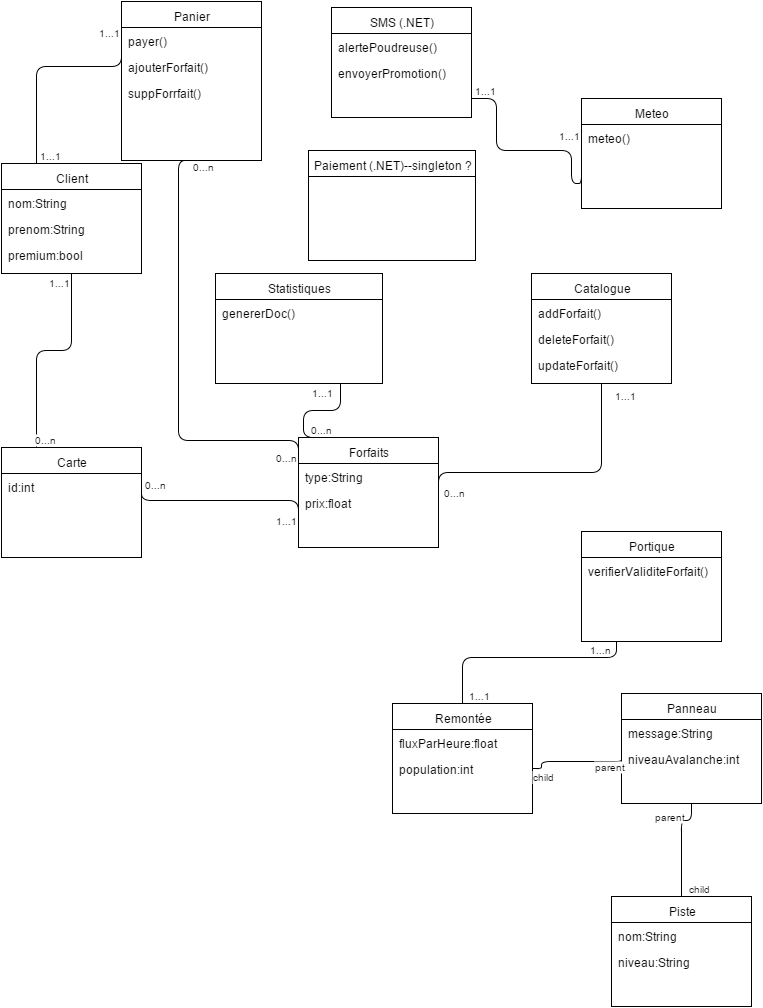

The diagram above was exported from draw.io. Its source (the exported page's mxGraphModel, read from the mxfile embedded in the PNG):
<mxGraphModel dx="1194" dy="706" grid="1" gridSize="10" guides="1" tooltips="1" connect="1" arrows="1" fold="1" page="1" pageScale="1" pageWidth="826" pageHeight="1169" background="#ffffff" math="0">
  <root>
    <mxCell id="0" />
    <mxCell id="1" parent="0" />
    <mxCell id="1f3e78b794fd88fd-1" value="Client" style="swimlane;html=1;fontStyle=0;childLayout=stackLayout;horizontal=1;startSize=26;fillColor=none;horizontalStack=0;resizeParent=1;resizeLast=0;collapsible=1;marginBottom=0;swimlaneFillColor=#ffffff;" vertex="1" parent="1">
      <mxGeometry x="50" y="213" width="140" height="110" as="geometry" />
    </mxCell>
    <mxCell id="1f3e78b794fd88fd-2" value="nom:String" style="text;html=1;strokeColor=none;fillColor=none;align=left;verticalAlign=top;spacingLeft=4;spacingRight=4;whiteSpace=wrap;overflow=hidden;rotatable=0;points=[[0,0.5],[1,0.5]];portConstraint=eastwest;" vertex="1" parent="1f3e78b794fd88fd-1">
      <mxGeometry y="26" width="140" height="26" as="geometry" />
    </mxCell>
    <mxCell id="1f3e78b794fd88fd-3" value="prenom:String" style="text;html=1;strokeColor=none;fillColor=none;align=left;verticalAlign=top;spacingLeft=4;spacingRight=4;whiteSpace=wrap;overflow=hidden;rotatable=0;points=[[0,0.5],[1,0.5]];portConstraint=eastwest;" vertex="1" parent="1f3e78b794fd88fd-1">
      <mxGeometry y="52" width="140" height="26" as="geometry" />
    </mxCell>
    <mxCell id="1f3e78b794fd88fd-4" value="premium:bool" style="text;html=1;strokeColor=none;fillColor=none;align=left;verticalAlign=top;spacingLeft=4;spacingRight=4;whiteSpace=wrap;overflow=hidden;rotatable=0;points=[[0,0.5],[1,0.5]];portConstraint=eastwest;" vertex="1" parent="1f3e78b794fd88fd-1">
      <mxGeometry y="78" width="140" height="26" as="geometry" />
    </mxCell>
    <mxCell id="4035f3a02baf307-1" value="Panier" style="swimlane;html=1;fontStyle=0;childLayout=stackLayout;horizontal=1;startSize=26;fillColor=none;horizontalStack=0;resizeParent=1;resizeLast=0;collapsible=1;marginBottom=0;swimlaneFillColor=#ffffff;" vertex="1" parent="1">
      <mxGeometry x="170" y="51" width="140" height="159" as="geometry" />
    </mxCell>
    <mxCell id="4035f3a02baf307-3" value="payer()" style="text;html=1;strokeColor=none;fillColor=none;align=left;verticalAlign=top;spacingLeft=4;spacingRight=4;whiteSpace=wrap;overflow=hidden;rotatable=0;points=[[0,0.5],[1,0.5]];portConstraint=eastwest;" vertex="1" parent="4035f3a02baf307-1">
      <mxGeometry y="26" width="140" height="26" as="geometry" />
    </mxCell>
    <mxCell id="4035f3a02baf307-4" value="ajouterForfait()" style="text;html=1;strokeColor=none;fillColor=none;align=left;verticalAlign=top;spacingLeft=4;spacingRight=4;whiteSpace=wrap;overflow=hidden;rotatable=0;points=[[0,0.5],[1,0.5]];portConstraint=eastwest;" vertex="1" parent="4035f3a02baf307-1">
      <mxGeometry y="52" width="140" height="26" as="geometry" />
    </mxCell>
    <mxCell id="611225ec3e4ec586-33" value="suppForrfait()" style="text;html=1;strokeColor=none;fillColor=none;align=left;verticalAlign=top;spacingLeft=4;spacingRight=4;whiteSpace=wrap;overflow=hidden;rotatable=0;points=[[0,0.5],[1,0.5]];portConstraint=eastwest;" vertex="1" parent="4035f3a02baf307-1">
      <mxGeometry y="78" width="140" height="26" as="geometry" />
    </mxCell>
    <mxCell id="4035f3a02baf307-6" value="Catalogue" style="swimlane;html=1;fontStyle=0;childLayout=stackLayout;horizontal=1;startSize=26;fillColor=none;horizontalStack=0;resizeParent=1;resizeLast=0;collapsible=1;marginBottom=0;swimlaneFillColor=#ffffff;" vertex="1" parent="1">
      <mxGeometry x="580" y="323" width="140" height="110" as="geometry" />
    </mxCell>
    <mxCell id="4035f3a02baf307-7" value="addForfait()" style="text;html=1;strokeColor=none;fillColor=none;align=left;verticalAlign=top;spacingLeft=4;spacingRight=4;whiteSpace=wrap;overflow=hidden;rotatable=0;points=[[0,0.5],[1,0.5]];portConstraint=eastwest;" vertex="1" parent="4035f3a02baf307-6">
      <mxGeometry y="26" width="140" height="26" as="geometry" />
    </mxCell>
    <mxCell id="4035f3a02baf307-8" value="deleteForfait()" style="text;html=1;strokeColor=none;fillColor=none;align=left;verticalAlign=top;spacingLeft=4;spacingRight=4;whiteSpace=wrap;overflow=hidden;rotatable=0;points=[[0,0.5],[1,0.5]];portConstraint=eastwest;" vertex="1" parent="4035f3a02baf307-6">
      <mxGeometry y="52" width="140" height="26" as="geometry" />
    </mxCell>
    <mxCell id="4035f3a02baf307-9" value="updateForfait()" style="text;html=1;strokeColor=none;fillColor=none;align=left;verticalAlign=top;spacingLeft=4;spacingRight=4;whiteSpace=wrap;overflow=hidden;rotatable=0;points=[[0,0.5],[1,0.5]];portConstraint=eastwest;" vertex="1" parent="4035f3a02baf307-6">
      <mxGeometry y="78" width="140" height="26" as="geometry" />
    </mxCell>
    <mxCell id="4035f3a02baf307-10" value="Forfaits" style="swimlane;html=1;fontStyle=0;childLayout=stackLayout;horizontal=1;startSize=26;fillColor=none;horizontalStack=0;resizeParent=1;resizeLast=0;collapsible=1;marginBottom=0;swimlaneFillColor=#ffffff;" vertex="1" parent="1">
      <mxGeometry x="347" y="487" width="140" height="110" as="geometry" />
    </mxCell>
    <mxCell id="4035f3a02baf307-11" value="type:String" style="text;html=1;strokeColor=none;fillColor=none;align=left;verticalAlign=top;spacingLeft=4;spacingRight=4;whiteSpace=wrap;overflow=hidden;rotatable=0;points=[[0,0.5],[1,0.5]];portConstraint=eastwest;" vertex="1" parent="4035f3a02baf307-10">
      <mxGeometry y="26" width="140" height="26" as="geometry" />
    </mxCell>
    <mxCell id="4035f3a02baf307-12" value="prix:float" style="text;html=1;strokeColor=none;fillColor=none;align=left;verticalAlign=top;spacingLeft=4;spacingRight=4;whiteSpace=wrap;overflow=hidden;rotatable=0;points=[[0,0.5],[1,0.5]];portConstraint=eastwest;" vertex="1" parent="4035f3a02baf307-10">
      <mxGeometry y="52" width="140" height="26" as="geometry" />
    </mxCell>
    <mxCell id="4035f3a02baf307-14" value="Carte" style="swimlane;html=1;fontStyle=0;childLayout=stackLayout;horizontal=1;startSize=26;fillColor=none;horizontalStack=0;resizeParent=1;resizeLast=0;collapsible=1;marginBottom=0;swimlaneFillColor=#ffffff;" vertex="1" parent="1">
      <mxGeometry x="50" y="497" width="140" height="110" as="geometry" />
    </mxCell>
    <mxCell id="4035f3a02baf307-15" value="id:int" style="text;html=1;strokeColor=none;fillColor=none;align=left;verticalAlign=top;spacingLeft=4;spacingRight=4;whiteSpace=wrap;overflow=hidden;rotatable=0;points=[[0,0.5],[1,0.5]];portConstraint=eastwest;" vertex="1" parent="4035f3a02baf307-14">
      <mxGeometry y="26" width="140" height="26" as="geometry" />
    </mxCell>
    <mxCell id="4035f3a02baf307-18" value="Meteo" style="swimlane;html=1;fontStyle=0;childLayout=stackLayout;horizontal=1;startSize=26;fillColor=none;horizontalStack=0;resizeParent=1;resizeLast=0;collapsible=1;marginBottom=0;swimlaneFillColor=#ffffff;" vertex="1" parent="1">
      <mxGeometry x="630" y="148" width="140" height="110" as="geometry" />
    </mxCell>
    <mxCell id="4035f3a02baf307-19" value="meteo()" style="text;html=1;strokeColor=none;fillColor=none;align=left;verticalAlign=top;spacingLeft=4;spacingRight=4;whiteSpace=wrap;overflow=hidden;rotatable=0;points=[[0,0.5],[1,0.5]];portConstraint=eastwest;" vertex="1" parent="4035f3a02baf307-18">
      <mxGeometry y="26" width="140" height="26" as="geometry" />
    </mxCell>
    <mxCell id="4035f3a02baf307-22" value="SMS (.NET)" style="swimlane;html=1;fontStyle=0;childLayout=stackLayout;horizontal=1;startSize=26;fillColor=none;horizontalStack=0;resizeParent=1;resizeLast=0;collapsible=1;marginBottom=0;swimlaneFillColor=#ffffff;" vertex="1" parent="1">
      <mxGeometry x="380" y="57" width="140" height="110" as="geometry" />
    </mxCell>
    <mxCell id="4035f3a02baf307-23" value="alertePoudreuse()" style="text;html=1;strokeColor=none;fillColor=none;align=left;verticalAlign=top;spacingLeft=4;spacingRight=4;whiteSpace=wrap;overflow=hidden;rotatable=0;points=[[0,0.5],[1,0.5]];portConstraint=eastwest;" vertex="1" parent="4035f3a02baf307-22">
      <mxGeometry y="26" width="140" height="26" as="geometry" />
    </mxCell>
    <mxCell id="4035f3a02baf307-24" value="envoyerPromotion()" style="text;html=1;strokeColor=none;fillColor=none;align=left;verticalAlign=top;spacingLeft=4;spacingRight=4;whiteSpace=wrap;overflow=hidden;rotatable=0;points=[[0,0.5],[1,0.5]];portConstraint=eastwest;" vertex="1" parent="4035f3a02baf307-22">
      <mxGeometry y="52" width="140" height="26" as="geometry" />
    </mxCell>
    <mxCell id="3c468137580c4825-1" value="Paiement (.NET)--singleton ?" style="swimlane;html=1;fontStyle=0;childLayout=stackLayout;horizontal=1;startSize=26;fillColor=none;horizontalStack=0;resizeParent=1;resizeLast=0;collapsible=1;marginBottom=0;swimlaneFillColor=#ffffff;" vertex="1" parent="1">
      <mxGeometry x="357" y="200" width="167" height="110" as="geometry">
        <mxRectangle x="250" y="194" width="190" height="26" as="alternateBounds" />
      </mxGeometry>
    </mxCell>
    <mxCell id="3c468137580c4825-12" value="" style="endArrow=none;html=1;edgeStyle=orthogonalEdgeStyle;entryX=0;entryY=0.5;exitX=0.25;exitY=0;" edge="1" parent="1" source="1f3e78b794fd88fd-1" target="4035f3a02baf307-3">
      <mxGeometry relative="1" as="geometry">
        <mxPoint x="10" y="30" as="sourcePoint" />
        <mxPoint x="170" y="30" as="targetPoint" />
        <Array as="points">
          <mxPoint x="85" y="116" />
        </Array>
      </mxGeometry>
    </mxCell>
    <mxCell id="3c468137580c4825-13" value="1...1" style="resizable=0;html=1;align=left;verticalAlign=bottom;labelBackgroundColor=#ffffff;fontSize=10;" vertex="1" connectable="0" parent="3c468137580c4825-12">
      <mxGeometry x="-1" relative="1" as="geometry" />
    </mxCell>
    <mxCell id="3c468137580c4825-14" value="1...1" style="resizable=0;html=1;align=right;verticalAlign=bottom;labelBackgroundColor=#ffffff;fontSize=10;" vertex="1" connectable="0" parent="3c468137580c4825-12">
      <mxGeometry x="1" relative="1" as="geometry" />
    </mxCell>
    <mxCell id="3c468137580c4825-18" value="" style="endArrow=none;html=1;edgeStyle=orthogonalEdgeStyle;entryX=0.5;entryY=1;exitX=0.25;exitY=0;" edge="1" parent="1" source="4035f3a02baf307-14" target="1f3e78b794fd88fd-1">
      <mxGeometry x="105" y="136" as="geometry">
        <mxPoint x="105" y="233" as="sourcePoint" />
        <mxPoint x="190" y="136" as="targetPoint" />
        <Array as="points">
          <mxPoint x="85" y="400" />
          <mxPoint x="120" y="400" />
        </Array>
      </mxGeometry>
    </mxCell>
    <mxCell id="3c468137580c4825-19" value="0...n" style="resizable=0;html=1;align=left;verticalAlign=bottom;labelBackgroundColor=#ffffff;fontSize=10;" vertex="1" connectable="0" parent="3c468137580c4825-18">
      <mxGeometry x="-1" relative="1" as="geometry">
        <mxPoint x="-5" as="offset" />
      </mxGeometry>
    </mxCell>
    <mxCell id="3c468137580c4825-20" value="1...1" style="resizable=0;html=1;align=right;verticalAlign=bottom;labelBackgroundColor=#ffffff;fontSize=10;" vertex="1" connectable="0" parent="3c468137580c4825-18">
      <mxGeometry x="1" relative="1" as="geometry">
        <mxPoint y="17" as="offset" />
      </mxGeometry>
    </mxCell>
    <mxCell id="3c468137580c4825-21" value="" style="endArrow=none;html=1;edgeStyle=orthogonalEdgeStyle;entryX=0;entryY=0.5;exitX=1;exitY=0.5;" edge="1" parent="1" source="4035f3a02baf307-15">
      <mxGeometry x="85" y="189" as="geometry">
        <mxPoint x="85" y="286" as="sourcePoint" />
        <mxPoint x="347" y="578" as="targetPoint" />
        <Array as="points">
          <mxPoint x="190" y="550" />
          <mxPoint x="347" y="550" />
        </Array>
      </mxGeometry>
    </mxCell>
    <mxCell id="3c468137580c4825-22" value="0...n" style="resizable=0;html=1;align=left;verticalAlign=bottom;labelBackgroundColor=#ffffff;fontSize=10;" vertex="1" connectable="0" parent="3c468137580c4825-21">
      <mxGeometry x="-1" relative="1" as="geometry">
        <mxPoint y="6" as="offset" />
      </mxGeometry>
    </mxCell>
    <mxCell id="3c468137580c4825-23" value="1...1" style="resizable=0;html=1;align=right;verticalAlign=bottom;labelBackgroundColor=#ffffff;fontSize=10;" vertex="1" connectable="0" parent="3c468137580c4825-21">
      <mxGeometry x="1" relative="1" as="geometry" />
    </mxCell>
    <mxCell id="3c468137580c4825-24" value="" style="endArrow=none;html=1;edgeStyle=orthogonalEdgeStyle;entryX=1;entryY=0.5;exitX=0.5;exitY=1;" edge="1" parent="1" source="4035f3a02baf307-6" target="4035f3a02baf307-12">
      <mxGeometry x="380" y="250" as="geometry">
        <mxPoint x="525" y="522" as="sourcePoint" />
        <mxPoint x="695" y="547" as="targetPoint" />
        <Array as="points">
          <mxPoint x="650" y="522" />
          <mxPoint x="487" y="522" />
        </Array>
      </mxGeometry>
    </mxCell>
    <mxCell id="3c468137580c4825-25" value="1...1" style="resizable=0;html=1;align=left;verticalAlign=bottom;labelBackgroundColor=#ffffff;fontSize=10;" vertex="1" connectable="0" parent="3c468137580c4825-24">
      <mxGeometry x="-1" relative="1" as="geometry">
        <mxPoint x="10" y="20" as="offset" />
      </mxGeometry>
    </mxCell>
    <mxCell id="3c468137580c4825-26" value="0...n" style="resizable=0;html=1;align=right;verticalAlign=bottom;labelBackgroundColor=#ffffff;fontSize=10;" vertex="1" connectable="0" parent="3c468137580c4825-24">
      <mxGeometry x="1" relative="1" as="geometry">
        <mxPoint x="28" y="-2" as="offset" />
      </mxGeometry>
    </mxCell>
    <mxCell id="3c468137580c4825-27" value="" style="endArrow=none;html=1;edgeStyle=orthogonalEdgeStyle;entryX=0;entryY=0.5;exitX=1;exitY=0.5;" edge="1" parent="1">
      <mxGeometry x="340" y="-84" as="geometry">
        <mxPoint x="520" y="148" as="sourcePoint" />
        <mxPoint x="630" y="213" as="targetPoint" />
        <Array as="points">
          <mxPoint x="545" y="148" />
          <mxPoint x="545" y="200" />
          <mxPoint x="620" y="200" />
          <mxPoint x="620" y="233" />
          <mxPoint x="630" y="233" />
        </Array>
      </mxGeometry>
    </mxCell>
    <mxCell id="3c468137580c4825-28" value="1...1" style="resizable=0;html=1;align=left;verticalAlign=bottom;labelBackgroundColor=#ffffff;fontSize=10;" vertex="1" connectable="0" parent="3c468137580c4825-27">
      <mxGeometry x="-1" relative="1" as="geometry" />
    </mxCell>
    <mxCell id="3c468137580c4825-29" value="1...1" style="resizable=0;html=1;align=right;verticalAlign=bottom;labelBackgroundColor=#ffffff;fontSize=10;" vertex="1" connectable="0" parent="3c468137580c4825-27">
      <mxGeometry x="1" relative="1" as="geometry">
        <mxPoint y="-20" as="offset" />
      </mxGeometry>
    </mxCell>
    <mxCell id="611225ec3e4ec586-1" value="Portique" style="swimlane;html=1;fontStyle=0;childLayout=stackLayout;horizontal=1;startSize=26;fillColor=none;horizontalStack=0;resizeParent=1;resizeLast=0;collapsible=1;marginBottom=0;swimlaneFillColor=#ffffff;" vertex="1" parent="1">
      <mxGeometry x="630" y="581" width="140" height="110" as="geometry" />
    </mxCell>
    <mxCell id="611225ec3e4ec586-2" value="verifierValiditeForfait()" style="text;html=1;strokeColor=none;fillColor=none;align=left;verticalAlign=top;spacingLeft=4;spacingRight=4;whiteSpace=wrap;overflow=hidden;rotatable=0;points=[[0,0.5],[1,0.5]];portConstraint=eastwest;" vertex="1" parent="611225ec3e4ec586-1">
      <mxGeometry y="26" width="140" height="26" as="geometry" />
    </mxCell>
    <mxCell id="611225ec3e4ec586-5" value="Statistiques" style="swimlane;html=1;fontStyle=0;childLayout=stackLayout;horizontal=1;startSize=26;fillColor=none;horizontalStack=0;resizeParent=1;resizeLast=0;collapsible=1;marginBottom=0;swimlaneFillColor=#ffffff;" vertex="1" parent="1">
      <mxGeometry x="264" y="323" width="167" height="110" as="geometry" />
    </mxCell>
    <mxCell id="611225ec3e4ec586-6" value="genererDoc()" style="text;html=1;strokeColor=none;fillColor=none;align=left;verticalAlign=top;spacingLeft=4;spacingRight=4;whiteSpace=wrap;overflow=hidden;rotatable=0;points=[[0,0.5],[1,0.5]];portConstraint=eastwest;" vertex="1" parent="611225ec3e4ec586-5">
      <mxGeometry y="26" width="167" height="32" as="geometry" />
    </mxCell>
    <mxCell id="611225ec3e4ec586-9" value="" style="endArrow=none;html=1;edgeStyle=orthogonalEdgeStyle;entryX=0.25;entryY=0;exitX=0.75;exitY=1;" edge="1" parent="1" source="611225ec3e4ec586-5" target="4035f3a02baf307-10">
      <mxGeometry x="95" y="299" as="geometry">
        <mxPoint x="240" y="571" as="sourcePoint" />
        <mxPoint x="357" y="625" as="targetPoint" />
        <Array as="points">
          <mxPoint x="389" y="460" />
          <mxPoint x="352" y="460" />
          <mxPoint x="352" y="487" />
        </Array>
      </mxGeometry>
    </mxCell>
    <mxCell id="611225ec3e4ec586-10" value="1...1" style="resizable=0;html=1;align=left;verticalAlign=bottom;labelBackgroundColor=#ffffff;fontSize=10;" vertex="1" connectable="0" parent="611225ec3e4ec586-9">
      <mxGeometry x="-1" relative="1" as="geometry">
        <mxPoint x="-32" y="17" as="offset" />
      </mxGeometry>
    </mxCell>
    <mxCell id="611225ec3e4ec586-11" value="0...n" style="resizable=0;html=1;align=right;verticalAlign=bottom;labelBackgroundColor=#ffffff;fontSize=10;" vertex="1" connectable="0" parent="611225ec3e4ec586-9">
      <mxGeometry x="1" relative="1" as="geometry" />
    </mxCell>
    <mxCell id="611225ec3e4ec586-12" value="Remontée" style="swimlane;html=1;fontStyle=0;childLayout=stackLayout;horizontal=1;startSize=26;fillColor=none;horizontalStack=0;resizeParent=1;resizeLast=0;collapsible=1;marginBottom=0;swimlaneFillColor=#ffffff;" vertex="1" parent="1">
      <mxGeometry x="441" y="753" width="140" height="110" as="geometry" />
    </mxCell>
    <mxCell id="611225ec3e4ec586-13" value="fluxParHeure:float" style="text;html=1;strokeColor=none;fillColor=none;align=left;verticalAlign=top;spacingLeft=4;spacingRight=4;whiteSpace=wrap;overflow=hidden;rotatable=0;points=[[0,0.5],[1,0.5]];portConstraint=eastwest;" vertex="1" parent="611225ec3e4ec586-12">
      <mxGeometry y="26" width="140" height="26" as="geometry" />
    </mxCell>
    <mxCell id="611225ec3e4ec586-14" value="population:int" style="text;html=1;strokeColor=none;fillColor=none;align=left;verticalAlign=top;spacingLeft=4;spacingRight=4;whiteSpace=wrap;overflow=hidden;rotatable=0;points=[[0,0.5],[1,0.5]];portConstraint=eastwest;" vertex="1" parent="611225ec3e4ec586-12">
      <mxGeometry y="52" width="140" height="26" as="geometry" />
    </mxCell>
    <mxCell id="611225ec3e4ec586-16" value="Panneau" style="swimlane;html=1;fontStyle=0;childLayout=stackLayout;horizontal=1;startSize=26;fillColor=none;horizontalStack=0;resizeParent=1;resizeLast=0;collapsible=1;marginBottom=0;swimlaneFillColor=#ffffff;" vertex="1" parent="1">
      <mxGeometry x="670" y="743" width="140" height="110" as="geometry" />
    </mxCell>
    <mxCell id="611225ec3e4ec586-17" value="message:String" style="text;html=1;strokeColor=none;fillColor=none;align=left;verticalAlign=top;spacingLeft=4;spacingRight=4;whiteSpace=wrap;overflow=hidden;rotatable=0;points=[[0,0.5],[1,0.5]];portConstraint=eastwest;" vertex="1" parent="611225ec3e4ec586-16">
      <mxGeometry y="26" width="140" height="26" as="geometry" />
    </mxCell>
    <mxCell id="611225ec3e4ec586-18" value="niveauAvalanche:int" style="text;html=1;strokeColor=none;fillColor=none;align=left;verticalAlign=top;spacingLeft=4;spacingRight=4;whiteSpace=wrap;overflow=hidden;rotatable=0;points=[[0,0.5],[1,0.5]];portConstraint=eastwest;" vertex="1" parent="611225ec3e4ec586-16">
      <mxGeometry y="52" width="140" height="26" as="geometry" />
    </mxCell>
    <mxCell id="611225ec3e4ec586-23" value="" style="endArrow=none;html=1;edgeStyle=orthogonalEdgeStyle;entryX=1;entryY=0.5;exitX=0;exitY=0.5;" edge="1" parent="1" source="611225ec3e4ec586-18" target="611225ec3e4ec586-14">
      <mxGeometry x="390" y="425" as="geometry">
        <mxPoint x="590" y="804" as="sourcePoint" />
        <mxPoint x="487" y="791" as="targetPoint" />
        <Array as="points">
          <mxPoint x="590" y="811" />
        </Array>
      </mxGeometry>
    </mxCell>
    <mxCell id="611225ec3e4ec586-24" value="parent" style="resizable=0;html=1;align=left;verticalAlign=bottom;labelBackgroundColor=#ffffff;fontSize=10;direction=south;" vertex="1" connectable="0" parent="611225ec3e4ec586-23">
      <mxGeometry x="-1" relative="1" as="geometry">
        <mxPoint x="-30" y="16" as="offset" />
      </mxGeometry>
    </mxCell>
    <mxCell id="611225ec3e4ec586-25" value="child" style="resizable=0;html=1;align=right;verticalAlign=bottom;labelBackgroundColor=#ffffff;fontSize=10;" vertex="1" connectable="0" parent="611225ec3e4ec586-23">
      <mxGeometry x="1" relative="1" as="geometry">
        <mxPoint x="23" y="16" as="offset" />
      </mxGeometry>
    </mxCell>
    <mxCell id="611225ec3e4ec586-26" value="Piste" style="swimlane;html=1;fontStyle=0;childLayout=stackLayout;horizontal=1;startSize=26;fillColor=none;horizontalStack=0;resizeParent=1;resizeLast=0;collapsible=1;marginBottom=0;swimlaneFillColor=#ffffff;" vertex="1" parent="1">
      <mxGeometry x="660" y="946" width="140" height="110" as="geometry" />
    </mxCell>
    <mxCell id="611225ec3e4ec586-27" value="nom:String" style="text;html=1;strokeColor=none;fillColor=none;align=left;verticalAlign=top;spacingLeft=4;spacingRight=4;whiteSpace=wrap;overflow=hidden;rotatable=0;points=[[0,0.5],[1,0.5]];portConstraint=eastwest;" vertex="1" parent="611225ec3e4ec586-26">
      <mxGeometry y="26" width="140" height="26" as="geometry" />
    </mxCell>
    <mxCell id="611225ec3e4ec586-28" value="niveau:String" style="text;html=1;strokeColor=none;fillColor=none;align=left;verticalAlign=top;spacingLeft=4;spacingRight=4;whiteSpace=wrap;overflow=hidden;rotatable=0;points=[[0,0.5],[1,0.5]];portConstraint=eastwest;" vertex="1" parent="611225ec3e4ec586-26">
      <mxGeometry y="52" width="140" height="26" as="geometry" />
    </mxCell>
    <mxCell id="611225ec3e4ec586-29" value="" style="endArrow=none;html=1;edgeStyle=orthogonalEdgeStyle;entryX=0.5;entryY=0;exitX=0.5;exitY=1;" edge="1" parent="1" source="611225ec3e4ec586-16" target="611225ec3e4ec586-26">
      <mxGeometry x="432" y="494" as="geometry">
        <mxPoint x="632" y="883" as="sourcePoint" />
        <mxPoint x="529" y="880" as="targetPoint" />
        <Array as="points">
          <mxPoint x="740" y="870" />
          <mxPoint x="730" y="870" />
        </Array>
      </mxGeometry>
    </mxCell>
    <mxCell id="611225ec3e4ec586-30" value="parent" style="resizable=0;html=1;align=left;verticalAlign=bottom;labelBackgroundColor=#ffffff;fontSize=10;direction=south;" vertex="1" connectable="0" parent="611225ec3e4ec586-29">
      <mxGeometry x="-1" relative="1" as="geometry">
        <mxPoint x="-40" y="21" as="offset" />
      </mxGeometry>
    </mxCell>
    <mxCell id="611225ec3e4ec586-31" value="child" style="resizable=0;html=1;align=right;verticalAlign=bottom;labelBackgroundColor=#ffffff;fontSize=10;" vertex="1" connectable="0" parent="611225ec3e4ec586-29">
      <mxGeometry x="1" relative="1" as="geometry">
        <mxPoint x="30" as="offset" />
      </mxGeometry>
    </mxCell>
    <mxCell id="611225ec3e4ec586-36" value="" style="endArrow=none;html=1;edgeStyle=orthogonalEdgeStyle;entryX=0;entryY=0.25;exitX=0.5;exitY=1;" edge="1" parent="1" source="4035f3a02baf307-1" target="4035f3a02baf307-10">
      <mxGeometry x="-67" y="273" as="geometry">
        <mxPoint x="227" y="407" as="sourcePoint" />
        <mxPoint x="220" y="561" as="targetPoint" />
        <Array as="points">
          <mxPoint x="227" y="210" />
          <mxPoint x="227" y="490" />
          <mxPoint x="347" y="490" />
        </Array>
      </mxGeometry>
    </mxCell>
    <mxCell id="611225ec3e4ec586-37" value="0...n" style="resizable=0;html=1;align=left;verticalAlign=bottom;labelBackgroundColor=#ffffff;fontSize=10;" vertex="1" connectable="0" parent="611225ec3e4ec586-36">
      <mxGeometry x="-1" relative="1" as="geometry">
        <mxPoint x="-2" y="14" as="offset" />
      </mxGeometry>
    </mxCell>
    <mxCell id="611225ec3e4ec586-38" value="0...n" style="resizable=0;html=1;align=right;verticalAlign=bottom;labelBackgroundColor=#ffffff;fontSize=10;" vertex="1" connectable="0" parent="611225ec3e4ec586-36">
      <mxGeometry x="1" relative="1" as="geometry" />
    </mxCell>
    <mxCell id="611225ec3e4ec586-39" value="" style="endArrow=none;html=1;edgeStyle=orthogonalEdgeStyle;entryX=0.5;entryY=0;exitX=0.25;exitY=1;" edge="1" parent="1" source="611225ec3e4ec586-1" target="611225ec3e4ec586-12">
      <mxGeometry x="346" y="314" as="geometry">
        <mxPoint x="626" y="697" as="sourcePoint" />
        <mxPoint x="537" y="707" as="targetPoint" />
        <Array as="points">
          <mxPoint x="665" y="707" />
          <mxPoint x="511" y="707" />
        </Array>
      </mxGeometry>
    </mxCell>
    <mxCell id="611225ec3e4ec586-40" value="1...n" style="resizable=0;html=1;align=left;verticalAlign=bottom;labelBackgroundColor=#ffffff;fontSize=10;direction=south;" vertex="1" connectable="0" parent="611225ec3e4ec586-39">
      <mxGeometry x="-1" relative="1" as="geometry">
        <mxPoint x="-30" y="16" as="offset" />
      </mxGeometry>
    </mxCell>
    <mxCell id="611225ec3e4ec586-41" value="1...1" style="resizable=0;html=1;align=right;verticalAlign=bottom;labelBackgroundColor=#ffffff;fontSize=10;" vertex="1" connectable="0" parent="611225ec3e4ec586-39">
      <mxGeometry x="1" relative="1" as="geometry">
        <mxPoint x="29" as="offset" />
      </mxGeometry>
    </mxCell>
  </root>
</mxGraphModel>